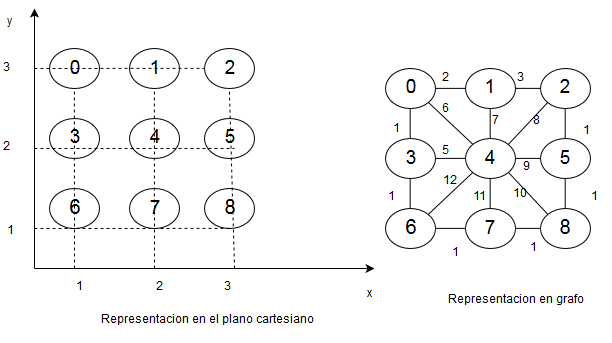

The diagram above was exported from draw.io. Its source (the exported page's mxGraphModel, read from the mxfile embedded in the PNG):
<mxGraphModel dx="436" dy="356" grid="1" gridSize="10" guides="1" tooltips="1" connect="1" arrows="1" fold="1" page="1" pageScale="1" pageWidth="826" pageHeight="1169" background="#ffffff" math="0" shadow="0">
  <root>
    <mxCell id="0" />
    <mxCell id="1" parent="0" />
    <mxCell id="3" value="&lt;font style=&quot;font-size: 19px&quot;&gt;0&lt;/font&gt;" style="ellipse;whiteSpace=wrap;html=1;" parent="1" vertex="1">
      <mxGeometry x="55" y="60" width="50" height="40" as="geometry" />
    </mxCell>
    <mxCell id="4" value="&lt;font style=&quot;font-size: 19px&quot;&gt;1&lt;/font&gt;" style="ellipse;whiteSpace=wrap;html=1;" parent="1" vertex="1">
      <mxGeometry x="135" y="60" width="50" height="40" as="geometry" />
    </mxCell>
    <mxCell id="5" value="&lt;font style=&quot;font-size: 19px&quot;&gt;2&lt;/font&gt;" style="ellipse;whiteSpace=wrap;html=1;" parent="1" vertex="1">
      <mxGeometry x="210" y="60" width="50" height="40" as="geometry" />
    </mxCell>
    <mxCell id="7" value="&lt;font style=&quot;font-size: 19px&quot;&gt;3&lt;/font&gt;" style="ellipse;whiteSpace=wrap;html=1;" parent="1" vertex="1">
      <mxGeometry x="55" y="130" width="50" height="40" as="geometry" />
    </mxCell>
    <mxCell id="8" value="&lt;font style=&quot;font-size: 19px&quot;&gt;4&lt;/font&gt;" style="ellipse;whiteSpace=wrap;html=1;" parent="1" vertex="1">
      <mxGeometry x="135" y="130" width="50" height="40" as="geometry" />
    </mxCell>
    <mxCell id="9" value="&lt;font style=&quot;font-size: 19px&quot;&gt;5&lt;/font&gt;" style="ellipse;whiteSpace=wrap;html=1;" parent="1" vertex="1">
      <mxGeometry x="210" y="130" width="50" height="40" as="geometry" />
    </mxCell>
    <mxCell id="10" value="&lt;font style=&quot;font-size: 20px&quot;&gt;6&lt;/font&gt;" style="ellipse;whiteSpace=wrap;html=1;" parent="1" vertex="1">
      <mxGeometry x="55" y="200" width="50" height="40" as="geometry" />
    </mxCell>
    <mxCell id="11" value="&lt;font style=&quot;font-size: 19px&quot;&gt;7&lt;/font&gt;" style="ellipse;whiteSpace=wrap;html=1;" parent="1" vertex="1">
      <mxGeometry x="135" y="200" width="50" height="40" as="geometry" />
    </mxCell>
    <mxCell id="12" value="&lt;font style=&quot;font-size: 20px&quot;&gt;8&lt;/font&gt;" style="ellipse;whiteSpace=wrap;html=1;" parent="1" vertex="1">
      <mxGeometry x="210" y="200" width="50" height="40" as="geometry" />
    </mxCell>
    <mxCell id="13" value="" style="endArrow=classic;html=1;" parent="1" edge="1">
      <mxGeometry width="50" height="50" relative="1" as="geometry">
        <mxPoint x="40" y="280" as="sourcePoint" />
        <mxPoint x="40" y="20" as="targetPoint" />
      </mxGeometry>
    </mxCell>
    <mxCell id="14" value="y&lt;br&gt;&lt;br&gt;" style="text;html=1;resizable=0;points=[];autosize=1;align=left;verticalAlign=top;spacingTop=-4;" parent="1" vertex="1">
      <mxGeometry x="11" y="25" width="20" height="30" as="geometry" />
    </mxCell>
    <mxCell id="15" value="" style="endArrow=classic;html=1;" parent="1" edge="1">
      <mxGeometry width="50" height="50" relative="1" as="geometry">
        <mxPoint x="40" y="280" as="sourcePoint" />
        <mxPoint x="380" y="280" as="targetPoint" />
      </mxGeometry>
    </mxCell>
    <mxCell id="16" value="x" style="text;html=1;resizable=0;points=[];autosize=1;align=left;verticalAlign=top;spacingTop=-4;" parent="1" vertex="1">
      <mxGeometry x="371" y="297" width="20" height="20" as="geometry" />
    </mxCell>
    <mxCell id="20" value="" style="endArrow=none;dashed=1;html=1;entryX=0.5;entryY=1;" parent="1" target="12" edge="1">
      <mxGeometry width="50" height="50" relative="1" as="geometry">
        <mxPoint x="40" y="240" as="sourcePoint" />
        <mxPoint x="90" y="230" as="targetPoint" />
        <Array as="points">
          <mxPoint x="140" y="240" />
        </Array>
      </mxGeometry>
    </mxCell>
    <mxCell id="21" value="1" style="text;html=1;resizable=0;points=[];autosize=1;align=left;verticalAlign=top;spacingTop=-4;" parent="1" vertex="1">
      <mxGeometry x="11" y="234" width="20" height="20" as="geometry" />
    </mxCell>
    <mxCell id="22" value="1" style="text;html=1;resizable=0;points=[];autosize=1;align=left;verticalAlign=top;spacingTop=-4;" parent="1" vertex="1">
      <mxGeometry x="80" y="290" width="20" height="20" as="geometry" />
    </mxCell>
    <mxCell id="26" value="2" style="text;html=1;resizable=0;points=[];autosize=1;align=left;verticalAlign=top;spacingTop=-4;" parent="1" vertex="1">
      <mxGeometry x="160" y="290" width="20" height="20" as="geometry" />
    </mxCell>
    <mxCell id="28" value="" style="endArrow=none;dashed=1;html=1;entryX=0.5;entryY=1;" parent="1" target="3" edge="1">
      <mxGeometry width="50" height="50" relative="1" as="geometry">
        <mxPoint x="80" y="280" as="sourcePoint" />
        <mxPoint x="60" y="10" as="targetPoint" />
      </mxGeometry>
    </mxCell>
    <mxCell id="29" value="" style="endArrow=none;dashed=1;html=1;entryX=0.5;entryY=1;" parent="1" target="4" edge="1">
      <mxGeometry width="50" height="50" relative="1" as="geometry">
        <mxPoint x="160" y="280" as="sourcePoint" />
        <mxPoint x="60" y="10" as="targetPoint" />
      </mxGeometry>
    </mxCell>
    <mxCell id="30" value="" style="endArrow=none;dashed=1;html=1;entryX=0.5;entryY=1;" parent="1" target="5" edge="1">
      <mxGeometry width="50" height="50" relative="1" as="geometry">
        <mxPoint x="240" y="280" as="sourcePoint" />
        <mxPoint x="60" y="10" as="targetPoint" />
      </mxGeometry>
    </mxCell>
    <mxCell id="31" value="" style="endArrow=none;dashed=1;html=1;" parent="1" edge="1">
      <mxGeometry width="50" height="50" relative="1" as="geometry">
        <mxPoint x="40" y="160" as="sourcePoint" />
        <mxPoint x="240" y="160" as="targetPoint" />
      </mxGeometry>
    </mxCell>
    <mxCell id="32" value="3" style="text;html=1;resizable=0;points=[];autosize=1;align=left;verticalAlign=top;spacingTop=-4;" parent="1" vertex="1">
      <mxGeometry x="228" y="290" width="20" height="20" as="geometry" />
    </mxCell>
    <mxCell id="33" value="" style="endArrow=none;dashed=1;html=1;entryX=0;entryY=0.5;" parent="1" target="5" edge="1">
      <mxGeometry width="50" height="50" relative="1" as="geometry">
        <mxPoint x="40" y="80" as="sourcePoint" />
        <mxPoint x="60" y="10" as="targetPoint" />
      </mxGeometry>
    </mxCell>
    <mxCell id="34" value="2" style="text;html=1;resizable=0;points=[];autosize=1;align=left;verticalAlign=top;spacingTop=-4;" parent="1" vertex="1">
      <mxGeometry x="7" y="150" width="20" height="20" as="geometry" />
    </mxCell>
    <mxCell id="35" value="3" style="text;html=1;resizable=0;points=[];autosize=1;align=left;verticalAlign=top;spacingTop=-4;" parent="1" vertex="1">
      <mxGeometry x="7" y="71" width="20" height="20" as="geometry" />
    </mxCell>
    <mxCell id="55" value="&lt;font style=&quot;font-size: 19px&quot;&gt;0&lt;/font&gt;" style="ellipse;whiteSpace=wrap;html=1;" parent="1" vertex="1">
      <mxGeometry x="391" y="80" width="50" height="40" as="geometry" />
    </mxCell>
    <mxCell id="56" value="&lt;font style=&quot;font-size: 19px&quot;&gt;1&lt;/font&gt;" style="ellipse;whiteSpace=wrap;html=1;" parent="1" vertex="1">
      <mxGeometry x="471" y="80" width="50" height="40" as="geometry" />
    </mxCell>
    <mxCell id="57" value="&lt;font style=&quot;font-size: 19px&quot;&gt;2&lt;/font&gt;" style="ellipse;whiteSpace=wrap;html=1;" parent="1" vertex="1">
      <mxGeometry x="546" y="80" width="50" height="40" as="geometry" />
    </mxCell>
    <mxCell id="58" value="&lt;font style=&quot;font-size: 19px&quot;&gt;3&lt;/font&gt;" style="ellipse;whiteSpace=wrap;html=1;" parent="1" vertex="1">
      <mxGeometry x="391" y="150" width="50" height="40" as="geometry" />
    </mxCell>
    <mxCell id="59" value="&lt;font style=&quot;font-size: 19px&quot;&gt;4&lt;/font&gt;" style="ellipse;whiteSpace=wrap;html=1;" parent="1" vertex="1">
      <mxGeometry x="471" y="150" width="50" height="40" as="geometry" />
    </mxCell>
    <mxCell id="60" value="&lt;font style=&quot;font-size: 19px&quot;&gt;5&lt;/font&gt;" style="ellipse;whiteSpace=wrap;html=1;" parent="1" vertex="1">
      <mxGeometry x="546" y="150" width="50" height="40" as="geometry" />
    </mxCell>
    <mxCell id="61" value="&lt;font style=&quot;font-size: 20px&quot;&gt;6&lt;/font&gt;" style="ellipse;whiteSpace=wrap;html=1;" parent="1" vertex="1">
      <mxGeometry x="391" y="220" width="50" height="40" as="geometry" />
    </mxCell>
    <mxCell id="62" value="&lt;font style=&quot;font-size: 19px&quot;&gt;7&lt;/font&gt;" style="ellipse;whiteSpace=wrap;html=1;" parent="1" vertex="1">
      <mxGeometry x="471" y="220" width="50" height="40" as="geometry" />
    </mxCell>
    <mxCell id="63" value="&lt;font style=&quot;font-size: 20px&quot;&gt;8&lt;/font&gt;" style="ellipse;whiteSpace=wrap;html=1;" parent="1" vertex="1">
      <mxGeometry x="546" y="220" width="50" height="40" as="geometry" />
    </mxCell>
    <mxCell id="67" value="" style="endArrow=none;html=1;exitX=1;exitY=0.5;entryX=0;entryY=0.5;" parent="1" source="55" target="56" edge="1">
      <mxGeometry width="50" height="50" relative="1" as="geometry">
        <mxPoint x="220" y="60" as="sourcePoint" />
        <mxPoint x="270" y="10" as="targetPoint" />
      </mxGeometry>
    </mxCell>
    <mxCell id="68" value="" style="endArrow=none;html=1;exitX=1;exitY=0.5;entryX=0;entryY=0.5;" parent="1" source="56" target="57" edge="1">
      <mxGeometry width="50" height="50" relative="1" as="geometry">
        <mxPoint x="220" y="60" as="sourcePoint" />
        <mxPoint x="270" y="10" as="targetPoint" />
      </mxGeometry>
    </mxCell>
    <mxCell id="69" value="" style="endArrow=none;html=1;exitX=0.5;exitY=1;entryX=0.5;entryY=0;" parent="1" source="56" target="59" edge="1">
      <mxGeometry width="50" height="50" relative="1" as="geometry">
        <mxPoint x="220" y="60" as="sourcePoint" />
        <mxPoint x="270" y="10" as="targetPoint" />
      </mxGeometry>
    </mxCell>
    <mxCell id="70" value="" style="endArrow=none;html=1;exitX=0.5;exitY=0;entryX=0.5;entryY=1;" parent="1" source="58" target="55" edge="1">
      <mxGeometry width="50" height="50" relative="1" as="geometry">
        <mxPoint x="220" y="60" as="sourcePoint" />
        <mxPoint x="270" y="10" as="targetPoint" />
      </mxGeometry>
    </mxCell>
    <mxCell id="72" value="" style="endArrow=none;html=1;exitX=1;exitY=0.5;entryX=0;entryY=0.5;" parent="1" source="58" target="59" edge="1">
      <mxGeometry width="50" height="50" relative="1" as="geometry">
        <mxPoint x="220" y="60" as="sourcePoint" />
        <mxPoint x="270" y="10" as="targetPoint" />
      </mxGeometry>
    </mxCell>
    <mxCell id="75" value="" style="endArrow=none;html=1;exitX=1;exitY=0.5;entryX=0;entryY=0.5;" parent="1" source="59" target="60" edge="1">
      <mxGeometry width="50" height="50" relative="1" as="geometry">
        <mxPoint x="220" y="60" as="sourcePoint" />
        <mxPoint x="270" y="10" as="targetPoint" />
      </mxGeometry>
    </mxCell>
    <mxCell id="76" value="" style="endArrow=none;html=1;exitX=0.5;exitY=0;entryX=0.5;entryY=1;" parent="1" source="61" target="58" edge="1">
      <mxGeometry width="50" height="50" relative="1" as="geometry">
        <mxPoint x="220" y="60" as="sourcePoint" />
        <mxPoint x="260" y="10" as="targetPoint" />
      </mxGeometry>
    </mxCell>
    <mxCell id="79" value="" style="endArrow=none;html=1;exitX=0.5;exitY=1;entryX=0.5;entryY=0;" parent="1" source="59" target="62" edge="1">
      <mxGeometry width="50" height="50" relative="1" as="geometry">
        <mxPoint x="220" y="60" as="sourcePoint" />
        <mxPoint x="270" y="10" as="targetPoint" />
      </mxGeometry>
    </mxCell>
    <mxCell id="81" value="" style="endArrow=none;html=1;exitX=0;exitY=0.5;entryX=1;entryY=0.5;" parent="1" source="62" target="61" edge="1">
      <mxGeometry width="50" height="50" relative="1" as="geometry">
        <mxPoint x="220" y="60" as="sourcePoint" />
        <mxPoint x="270" y="10" as="targetPoint" />
      </mxGeometry>
    </mxCell>
    <mxCell id="83" value="" style="endArrow=none;html=1;exitX=1;exitY=0.5;entryX=0;entryY=0.5;" parent="1" source="62" target="63" edge="1">
      <mxGeometry width="50" height="50" relative="1" as="geometry">
        <mxPoint x="220" y="60" as="sourcePoint" />
        <mxPoint x="270" y="10" as="targetPoint" />
      </mxGeometry>
    </mxCell>
    <mxCell id="84" value="" style="endArrow=none;html=1;exitX=0.5;exitY=0;entryX=0.5;entryY=1;" parent="1" source="63" target="60" edge="1">
      <mxGeometry width="50" height="50" relative="1" as="geometry">
        <mxPoint x="220" y="60" as="sourcePoint" />
        <mxPoint x="270" y="10" as="targetPoint" />
      </mxGeometry>
    </mxCell>
    <mxCell id="85" value="" style="endArrow=none;html=1;exitX=0.5;exitY=0;entryX=0.5;entryY=1;" parent="1" source="60" target="57" edge="1">
      <mxGeometry width="50" height="50" relative="1" as="geometry">
        <mxPoint x="220" y="60" as="sourcePoint" />
        <mxPoint x="270" y="10" as="targetPoint" />
      </mxGeometry>
    </mxCell>
    <mxCell id="86" value="" style="endArrow=none;html=1;exitX=0;exitY=1;entryX=1;entryY=0;" parent="1" source="57" target="59" edge="1">
      <mxGeometry width="50" height="50" relative="1" as="geometry">
        <mxPoint x="220" y="60" as="sourcePoint" />
        <mxPoint x="270" y="10" as="targetPoint" />
      </mxGeometry>
    </mxCell>
    <mxCell id="88" value="" style="endArrow=none;html=1;exitX=0;exitY=1;entryX=1;entryY=0;" parent="1" source="59" target="61" edge="1">
      <mxGeometry width="50" height="50" relative="1" as="geometry">
        <mxPoint x="220" y="60" as="sourcePoint" />
        <mxPoint x="270" y="10" as="targetPoint" />
      </mxGeometry>
    </mxCell>
    <mxCell id="89" value="" style="endArrow=none;html=1;exitX=1;exitY=1;entryX=0;entryY=0;" parent="1" source="55" target="59" edge="1">
      <mxGeometry width="50" height="50" relative="1" as="geometry">
        <mxPoint x="110" y="60" as="sourcePoint" />
        <mxPoint x="160" y="10" as="targetPoint" />
      </mxGeometry>
    </mxCell>
    <mxCell id="90" value="" style="endArrow=none;html=1;exitX=1;exitY=1;entryX=0;entryY=0;" parent="1" source="59" target="63" edge="1">
      <mxGeometry width="50" height="50" relative="1" as="geometry">
        <mxPoint x="110" y="60" as="sourcePoint" />
        <mxPoint x="160" y="10" as="targetPoint" />
      </mxGeometry>
    </mxCell>
    <mxCell id="91" value="Representacion en grafo&lt;br&gt;&lt;br&gt;" style="text;html=1;resizable=0;points=[];autosize=1;align=left;verticalAlign=top;spacingTop=-4;" parent="1" vertex="1">
      <mxGeometry x="452" y="303" width="150" height="30" as="geometry" />
    </mxCell>
    <mxCell id="92" value="Representacion en el plano cartesiano&lt;br&gt;&lt;br&gt;" style="text;html=1;resizable=0;points=[];autosize=1;align=left;verticalAlign=top;spacingTop=-4;" parent="1" vertex="1">
      <mxGeometry x="105" y="323" width="230" height="30" as="geometry" />
    </mxCell>
    <mxCell id="3d837d3ec1852402-99" value="1" style="text;html=1;resizable=0;points=[];autosize=1;align=left;verticalAlign=top;spacingTop=-4;" vertex="1" parent="1">
      <mxGeometry x="397" y="132" width="20" height="20" as="geometry" />
    </mxCell>
    <mxCell id="3d837d3ec1852402-100" value="1" style="text;html=1;resizable=0;points=[];autosize=1;align=left;verticalAlign=top;spacingTop=-4;" vertex="1" parent="1">
      <mxGeometry x="392" y="200" width="20" height="20" as="geometry" />
    </mxCell>
    <mxCell id="3d837d3ec1852402-101" value="1" style="text;html=1;resizable=0;points=[];autosize=1;align=left;verticalAlign=top;spacingTop=-4;" vertex="1" parent="1">
      <mxGeometry x="456" y="256" width="20" height="20" as="geometry" />
    </mxCell>
    <mxCell id="3d837d3ec1852402-102" value="1" style="text;html=1;resizable=0;points=[];autosize=1;align=left;verticalAlign=top;spacingTop=-4;" vertex="1" parent="1">
      <mxGeometry x="534" y="251" width="20" height="20" as="geometry" />
    </mxCell>
    <mxCell id="3d837d3ec1852402-103" value="1" style="text;html=1;resizable=0;points=[];autosize=1;align=left;verticalAlign=top;spacingTop=-4;" vertex="1" parent="1">
      <mxGeometry x="595" y="200" width="20" height="20" as="geometry" />
    </mxCell>
    <mxCell id="3d837d3ec1852402-104" value="1" style="text;html=1;resizable=0;points=[];autosize=1;align=left;verticalAlign=top;spacingTop=-4;" vertex="1" parent="1">
      <mxGeometry x="587" y="134" width="20" height="20" as="geometry" />
    </mxCell>
    <mxCell id="3d837d3ec1852402-106" value="6" style="text;html=1;resizable=0;points=[];autosize=1;align=left;verticalAlign=top;spacingTop=-4;" vertex="1" parent="1">
      <mxGeometry x="446" y="112" width="20" height="20" as="geometry" />
    </mxCell>
    <mxCell id="3d837d3ec1852402-107" value="7" style="text;html=1;resizable=0;points=[];autosize=1;align=left;verticalAlign=top;spacingTop=-4;" vertex="1" parent="1">
      <mxGeometry x="496" y="124" width="20" height="20" as="geometry" />
    </mxCell>
    <mxCell id="3d837d3ec1852402-108" value="8" style="text;html=1;resizable=0;points=[];autosize=1;align=left;verticalAlign=top;spacingTop=-4;" vertex="1" parent="1">
      <mxGeometry x="537" y="124" width="20" height="20" as="geometry" />
    </mxCell>
    <mxCell id="3d837d3ec1852402-109" value="9" style="text;html=1;resizable=0;points=[];autosize=1;align=left;verticalAlign=top;spacingTop=-4;" vertex="1" parent="1">
      <mxGeometry x="527" y="170" width="20" height="20" as="geometry" />
    </mxCell>
    <mxCell id="3d837d3ec1852402-112" value="10" style="text;html=1;resizable=0;points=[];autosize=1;align=left;verticalAlign=top;spacingTop=-4;" vertex="1" parent="1">
      <mxGeometry x="517" y="197" width="30" height="20" as="geometry" />
    </mxCell>
    <mxCell id="3d837d3ec1852402-113" value="11" style="text;html=1;resizable=0;points=[];autosize=1;align=left;verticalAlign=top;spacingTop=-4;" vertex="1" parent="1">
      <mxGeometry x="477" y="200" width="30" height="20" as="geometry" />
    </mxCell>
    <mxCell id="3d837d3ec1852402-114" value="12" style="text;html=1;resizable=0;points=[];autosize=1;align=left;verticalAlign=top;spacingTop=-4;" vertex="1" parent="1">
      <mxGeometry x="447" y="184" width="30" height="20" as="geometry" />
    </mxCell>
    <mxCell id="3d837d3ec1852402-115" value="2" style="text;html=1;resizable=0;points=[];autosize=1;align=left;verticalAlign=top;spacingTop=-4;" vertex="1" parent="1">
      <mxGeometry x="446" y="81" width="20" height="20" as="geometry" />
    </mxCell>
    <mxCell id="3d837d3ec1852402-116" value="3" style="text;html=1;resizable=0;points=[];autosize=1;align=left;verticalAlign=top;spacingTop=-4;" vertex="1" parent="1">
      <mxGeometry x="521" y="81" width="20" height="20" as="geometry" />
    </mxCell>
    <mxCell id="3d837d3ec1852402-117" value="5" style="text;html=1;resizable=0;points=[];autosize=1;align=left;verticalAlign=top;spacingTop=-4;" vertex="1" parent="1">
      <mxGeometry x="446" y="154" width="20" height="20" as="geometry" />
    </mxCell>
  </root>
</mxGraphModel>